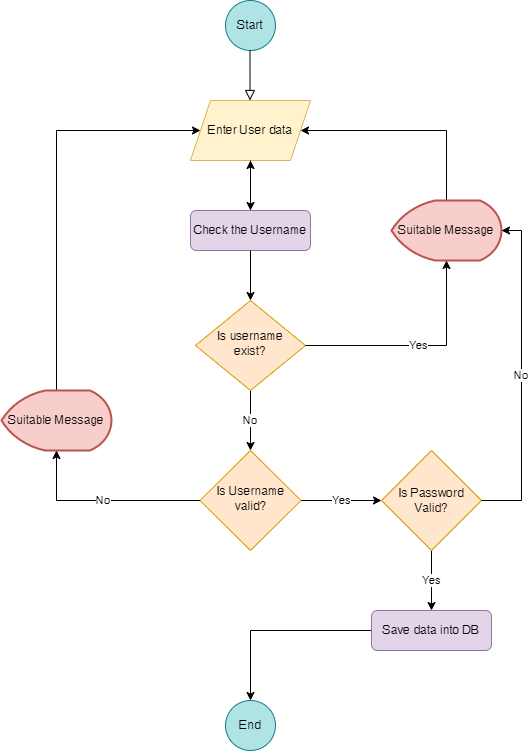

The diagram above was exported from draw.io. Its source (the exported page's mxGraphModel, read from the mxfile embedded in the PNG):
<mxGraphModel dx="1221" dy="652" grid="1" gridSize="10" guides="1" tooltips="1" connect="1" arrows="1" fold="1" page="1" pageScale="1" pageWidth="827" pageHeight="1169" math="0" shadow="0">
  <root>
    <mxCell id="WIyWlLk6GJQsqaUBKTNV-0" />
    <mxCell id="WIyWlLk6GJQsqaUBKTNV-1" parent="WIyWlLk6GJQsqaUBKTNV-0" />
    <mxCell id="oBQzXh0Td7YlNYfZjHLZ-11" value="No" style="edgeStyle=orthogonalEdgeStyle;rounded=0;orthogonalLoop=1;jettySize=auto;html=1;" edge="1" parent="WIyWlLk6GJQsqaUBKTNV-1" source="WIyWlLk6GJQsqaUBKTNV-6" target="oBQzXh0Td7YlNYfZjHLZ-10">
      <mxGeometry relative="1" as="geometry" />
    </mxCell>
    <mxCell id="WIyWlLk6GJQsqaUBKTNV-6" value="Is username exist?" style="rhombus;whiteSpace=wrap;html=1;shadow=0;fontFamily=Helvetica;fontSize=12;align=center;strokeWidth=1;spacing=6;spacingTop=-4;fillColor=#ffe6cc;strokeColor=#d79b00;" parent="WIyWlLk6GJQsqaUBKTNV-1" vertex="1">
      <mxGeometry x="344" y="350" width="110" height="90" as="geometry" />
    </mxCell>
    <mxCell id="oBQzXh0Td7YlNYfZjHLZ-4" value="" style="edgeStyle=orthogonalEdgeStyle;rounded=0;orthogonalLoop=1;jettySize=auto;html=1;" edge="1" parent="WIyWlLk6GJQsqaUBKTNV-1" source="WIyWlLk6GJQsqaUBKTNV-7" target="oBQzXh0Td7YlNYfZjHLZ-1">
      <mxGeometry relative="1" as="geometry" />
    </mxCell>
    <mxCell id="WIyWlLk6GJQsqaUBKTNV-7" value="Check the Username" style="rounded=1;whiteSpace=wrap;html=1;fontSize=12;glass=0;strokeWidth=1;shadow=0;fillColor=#e1d5e7;strokeColor=#9673a6;" parent="WIyWlLk6GJQsqaUBKTNV-1" vertex="1">
      <mxGeometry x="339" y="260" width="120" height="40" as="geometry" />
    </mxCell>
    <mxCell id="oBQzXh0Td7YlNYfZjHLZ-0" value="Start" style="ellipse;whiteSpace=wrap;html=1;aspect=fixed;fillColor=#b0e3e6;strokeColor=#0e8088;" vertex="1" parent="WIyWlLk6GJQsqaUBKTNV-1">
      <mxGeometry x="374" y="50" width="50" height="50" as="geometry" />
    </mxCell>
    <mxCell id="oBQzXh0Td7YlNYfZjHLZ-1" value="Enter User data" style="shape=parallelogram;perimeter=parallelogramPerimeter;whiteSpace=wrap;html=1;fixedSize=1;fillColor=#fff2cc;strokeColor=#d6b656;" vertex="1" parent="WIyWlLk6GJQsqaUBKTNV-1">
      <mxGeometry x="339" y="150" width="120" height="60" as="geometry" />
    </mxCell>
    <mxCell id="oBQzXh0Td7YlNYfZjHLZ-2" value="" style="rounded=0;html=1;jettySize=auto;orthogonalLoop=1;fontSize=11;endArrow=block;endFill=0;endSize=8;strokeWidth=1;shadow=0;labelBackgroundColor=none;edgeStyle=orthogonalEdgeStyle;" edge="1" parent="WIyWlLk6GJQsqaUBKTNV-1">
      <mxGeometry relative="1" as="geometry">
        <mxPoint x="398.5" y="100" as="sourcePoint" />
        <mxPoint x="398.5" y="150" as="targetPoint" />
      </mxGeometry>
    </mxCell>
    <mxCell id="oBQzXh0Td7YlNYfZjHLZ-3" value="" style="endArrow=classic;html=1;rounded=0;exitX=0.5;exitY=1;exitDx=0;exitDy=0;entryX=0.5;entryY=0;entryDx=0;entryDy=0;" edge="1" parent="WIyWlLk6GJQsqaUBKTNV-1" source="oBQzXh0Td7YlNYfZjHLZ-1" target="WIyWlLk6GJQsqaUBKTNV-7">
      <mxGeometry width="50" height="50" relative="1" as="geometry">
        <mxPoint x="230" y="260" as="sourcePoint" />
        <mxPoint x="280" y="210" as="targetPoint" />
      </mxGeometry>
    </mxCell>
    <mxCell id="oBQzXh0Td7YlNYfZjHLZ-5" value="" style="endArrow=classic;html=1;rounded=0;exitX=0.5;exitY=1;exitDx=0;exitDy=0;entryX=0.5;entryY=0;entryDx=0;entryDy=0;" edge="1" parent="WIyWlLk6GJQsqaUBKTNV-1" source="WIyWlLk6GJQsqaUBKTNV-7" target="WIyWlLk6GJQsqaUBKTNV-6">
      <mxGeometry width="50" height="50" relative="1" as="geometry">
        <mxPoint x="398.5" y="300" as="sourcePoint" />
        <mxPoint x="398.5" y="350" as="targetPoint" />
      </mxGeometry>
    </mxCell>
    <mxCell id="oBQzXh0Td7YlNYfZjHLZ-19" value="Yes" style="edgeStyle=orthogonalEdgeStyle;rounded=0;orthogonalLoop=1;jettySize=auto;html=1;entryX=0;entryY=0.5;entryDx=0;entryDy=0;entryPerimeter=0;" edge="1" parent="WIyWlLk6GJQsqaUBKTNV-1" source="oBQzXh0Td7YlNYfZjHLZ-10" target="oBQzXh0Td7YlNYfZjHLZ-20">
      <mxGeometry relative="1" as="geometry">
        <mxPoint x="540" y="550" as="targetPoint" />
      </mxGeometry>
    </mxCell>
    <mxCell id="oBQzXh0Td7YlNYfZjHLZ-10" value="Is Username valid?" style="rhombus;whiteSpace=wrap;html=1;fillColor=#ffe6cc;strokeColor=#d79b00;shadow=0;strokeWidth=1;spacing=6;spacingTop=-4;" vertex="1" parent="WIyWlLk6GJQsqaUBKTNV-1">
      <mxGeometry x="348.5" y="500" width="101" height="100" as="geometry" />
    </mxCell>
    <mxCell id="oBQzXh0Td7YlNYfZjHLZ-18" style="edgeStyle=orthogonalEdgeStyle;rounded=0;orthogonalLoop=1;jettySize=auto;html=1;exitX=0.5;exitY=0;exitDx=0;exitDy=0;exitPerimeter=0;entryX=0;entryY=0.5;entryDx=0;entryDy=0;" edge="1" parent="WIyWlLk6GJQsqaUBKTNV-1" source="oBQzXh0Td7YlNYfZjHLZ-12" target="oBQzXh0Td7YlNYfZjHLZ-1">
      <mxGeometry relative="1" as="geometry">
        <Array as="points">
          <mxPoint x="205" y="180" />
        </Array>
      </mxGeometry>
    </mxCell>
    <mxCell id="oBQzXh0Td7YlNYfZjHLZ-12" value="Suitable Message" style="strokeWidth=2;html=1;shape=mxgraph.flowchart.display;whiteSpace=wrap;fillColor=#f8cecc;strokeColor=#b85450;" vertex="1" parent="WIyWlLk6GJQsqaUBKTNV-1">
      <mxGeometry x="150" y="440" width="110" height="60" as="geometry" />
    </mxCell>
    <mxCell id="oBQzXh0Td7YlNYfZjHLZ-14" value="No" style="edgeStyle=orthogonalEdgeStyle;rounded=0;orthogonalLoop=1;jettySize=auto;html=1;entryX=0.5;entryY=1;entryDx=0;entryDy=0;entryPerimeter=0;" edge="1" parent="WIyWlLk6GJQsqaUBKTNV-1" source="oBQzXh0Td7YlNYfZjHLZ-10" target="oBQzXh0Td7YlNYfZjHLZ-12">
      <mxGeometry relative="1" as="geometry" />
    </mxCell>
    <mxCell id="oBQzXh0Td7YlNYfZjHLZ-17" style="edgeStyle=orthogonalEdgeStyle;rounded=0;orthogonalLoop=1;jettySize=auto;html=1;exitX=0.5;exitY=0;exitDx=0;exitDy=0;exitPerimeter=0;entryX=1;entryY=0.5;entryDx=0;entryDy=0;" edge="1" parent="WIyWlLk6GJQsqaUBKTNV-1" source="oBQzXh0Td7YlNYfZjHLZ-15" target="oBQzXh0Td7YlNYfZjHLZ-1">
      <mxGeometry relative="1" as="geometry">
        <Array as="points">
          <mxPoint x="595" y="180" />
        </Array>
      </mxGeometry>
    </mxCell>
    <mxCell id="oBQzXh0Td7YlNYfZjHLZ-15" value="Suitable Message" style="strokeWidth=2;html=1;shape=mxgraph.flowchart.display;whiteSpace=wrap;fillColor=#f8cecc;strokeColor=#b85450;" vertex="1" parent="WIyWlLk6GJQsqaUBKTNV-1">
      <mxGeometry x="540" y="250" width="110" height="60" as="geometry" />
    </mxCell>
    <mxCell id="oBQzXh0Td7YlNYfZjHLZ-16" value="Yes" style="edgeStyle=orthogonalEdgeStyle;rounded=0;orthogonalLoop=1;jettySize=auto;html=1;entryX=0.5;entryY=1;entryDx=0;entryDy=0;entryPerimeter=0;" edge="1" parent="WIyWlLk6GJQsqaUBKTNV-1" source="WIyWlLk6GJQsqaUBKTNV-6" target="oBQzXh0Td7YlNYfZjHLZ-15">
      <mxGeometry relative="1" as="geometry" />
    </mxCell>
    <mxCell id="oBQzXh0Td7YlNYfZjHLZ-24" value="Yes" style="edgeStyle=orthogonalEdgeStyle;rounded=0;orthogonalLoop=1;jettySize=auto;html=1;exitX=0.5;exitY=1;exitDx=0;exitDy=0;exitPerimeter=0;" edge="1" parent="WIyWlLk6GJQsqaUBKTNV-1" source="oBQzXh0Td7YlNYfZjHLZ-20" target="oBQzXh0Td7YlNYfZjHLZ-23">
      <mxGeometry relative="1" as="geometry" />
    </mxCell>
    <mxCell id="oBQzXh0Td7YlNYfZjHLZ-20" value="Is Password Valid?" style="strokeWidth=1;html=1;shape=mxgraph.flowchart.decision;whiteSpace=wrap;fillColor=#ffe6cc;strokeColor=#d79b00;" vertex="1" parent="WIyWlLk6GJQsqaUBKTNV-1">
      <mxGeometry x="530" y="500" width="100" height="100" as="geometry" />
    </mxCell>
    <mxCell id="oBQzXh0Td7YlNYfZjHLZ-21" value="No" style="edgeStyle=orthogonalEdgeStyle;rounded=0;orthogonalLoop=1;jettySize=auto;html=1;entryX=1;entryY=0.5;entryDx=0;entryDy=0;entryPerimeter=0;" edge="1" parent="WIyWlLk6GJQsqaUBKTNV-1" source="oBQzXh0Td7YlNYfZjHLZ-20" target="oBQzXh0Td7YlNYfZjHLZ-15">
      <mxGeometry relative="1" as="geometry">
        <Array as="points">
          <mxPoint x="670" y="550" />
          <mxPoint x="670" y="280" />
        </Array>
      </mxGeometry>
    </mxCell>
    <mxCell id="oBQzXh0Td7YlNYfZjHLZ-27" style="edgeStyle=orthogonalEdgeStyle;rounded=0;orthogonalLoop=1;jettySize=auto;html=1;entryX=0.5;entryY=0;entryDx=0;entryDy=0;" edge="1" parent="WIyWlLk6GJQsqaUBKTNV-1" source="oBQzXh0Td7YlNYfZjHLZ-23" target="oBQzXh0Td7YlNYfZjHLZ-26">
      <mxGeometry relative="1" as="geometry" />
    </mxCell>
    <mxCell id="oBQzXh0Td7YlNYfZjHLZ-23" value="Save data into DB" style="rounded=1;whiteSpace=wrap;html=1;fontSize=12;glass=0;strokeWidth=1;shadow=0;fillColor=#e1d5e7;strokeColor=#9673a6;" vertex="1" parent="WIyWlLk6GJQsqaUBKTNV-1">
      <mxGeometry x="520" y="660" width="120" height="40" as="geometry" />
    </mxCell>
    <mxCell id="oBQzXh0Td7YlNYfZjHLZ-26" value="End" style="ellipse;whiteSpace=wrap;html=1;aspect=fixed;fillColor=#b0e3e6;strokeColor=#0e8088;" vertex="1" parent="WIyWlLk6GJQsqaUBKTNV-1">
      <mxGeometry x="374" y="750" width="50" height="50" as="geometry" />
    </mxCell>
  </root>
</mxGraphModel>